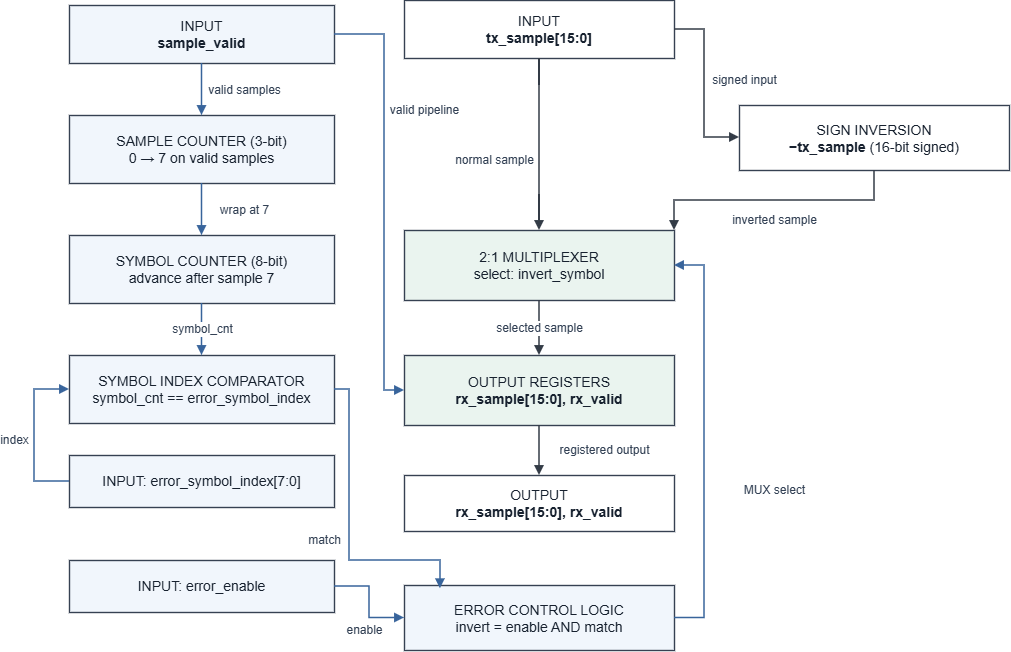

The diagram above was exported from draw.io. Its source (the exported page's mxGraphModel, read from the mxfile embedded in the PNG):
<mxGraphModel dx="1519" dy="837" grid="1" gridSize="10" guides="1" tooltips="1" connect="1" arrows="1" fold="1" page="1" pageScale="1" pageWidth="1130" pageHeight="890" math="0" shadow="0">
  <root>
    <mxCell id="0" />
    <mxCell id="1" parent="0" />
    <mxCell id="tx" parent="1" style="rounded=0;whiteSpace=wrap;html=1;strokeColor=#364152;strokeWidth=1.4;fillColor=#FFFFFF;fontSize=14;align=center;verticalAlign=middle;spacing=8;fontColor=#17212F;" value="INPUT&lt;br&gt;&lt;b&gt;tx_sample[15:0]&lt;/b&gt;" vertex="1">
      <mxGeometry height="58" width="270" x="420" y="110" as="geometry" />
    </mxCell>
    <mxCell id="neg" parent="1" style="rounded=0;whiteSpace=wrap;html=1;strokeColor=#364152;strokeWidth=1.4;fillColor=#FFFFFF;fontSize=14;align=center;verticalAlign=middle;spacing=8;fontColor=#17212F;" value="SIGN INVERSION&lt;br&gt;&lt;b&gt;−tx_sample&lt;/b&gt; (16-bit signed)" vertex="1">
      <mxGeometry height="65" width="270" x="755" y="215" as="geometry" />
    </mxCell>
    <mxCell id="mux" parent="1" style="rounded=0;whiteSpace=wrap;html=1;strokeColor=#364152;strokeWidth=1.4;fillColor=#EAF4EF;fontSize=14;align=center;verticalAlign=middle;spacing=8;fontColor=#17212F;" value="2:1 MULTIPLEXER&lt;br&gt;select: invert_symbol" vertex="1">
      <mxGeometry height="70" width="270" x="420" y="340" as="geometry" />
    </mxCell>
    <mxCell id="oreg" parent="1" style="rounded=0;whiteSpace=wrap;html=1;strokeColor=#364152;strokeWidth=1.4;fillColor=#EAF4EF;fontSize=14;align=center;verticalAlign=middle;spacing=8;fontColor=#17212F;" value="OUTPUT REGISTERS&lt;br&gt;&lt;b&gt;rx_sample[15:0], rx_valid&lt;/b&gt;" vertex="1">
      <mxGeometry height="70" width="270" x="420" y="465" as="geometry" />
    </mxCell>
    <mxCell id="out" parent="1" style="rounded=0;whiteSpace=wrap;html=1;strokeColor=#364152;strokeWidth=1.4;fillColor=#FFFFFF;fontSize=14;align=center;verticalAlign=middle;spacing=8;fontColor=#17212F;" value="OUTPUT&lt;br&gt;&lt;b&gt;rx_sample[15:0], rx_valid&lt;/b&gt;" vertex="1">
      <mxGeometry height="56" width="270" x="420" y="585" as="geometry" />
    </mxCell>
    <mxCell id="valid" parent="1" style="rounded=0;whiteSpace=wrap;html=1;strokeColor=#364152;strokeWidth=1.4;fillColor=#F1F6FC;fontSize=14;align=center;verticalAlign=middle;spacing=8;fontColor=#17212F;" value="INPUT&lt;br&gt;&lt;b&gt;sample_valid&lt;/b&gt;" vertex="1">
      <mxGeometry height="58" width="265" x="85" y="115" as="geometry" />
    </mxCell>
    <mxCell id="sc" parent="1" style="rounded=0;whiteSpace=wrap;html=1;strokeColor=#364152;strokeWidth=1.4;fillColor=#F1F6FC;fontSize=14;align=center;verticalAlign=middle;spacing=8;fontColor=#17212F;" value="SAMPLE COUNTER (3-bit)&lt;br&gt;0 → 7 on valid samples" vertex="1">
      <mxGeometry height="68" width="265" x="85" y="225" as="geometry" />
    </mxCell>
    <mxCell id="sym" parent="1" style="rounded=0;whiteSpace=wrap;html=1;strokeColor=#364152;strokeWidth=1.4;fillColor=#F1F6FC;fontSize=14;align=center;verticalAlign=middle;spacing=8;fontColor=#17212F;" value="SYMBOL COUNTER (8-bit)&lt;br&gt;advance after sample 7" vertex="1">
      <mxGeometry height="68" width="265" x="85" y="345" as="geometry" />
    </mxCell>
    <mxCell id="cmp" parent="1" style="rounded=0;whiteSpace=wrap;html=1;strokeColor=#364152;strokeWidth=1.4;fillColor=#F1F6FC;fontSize=14;align=center;verticalAlign=middle;spacing=8;fontColor=#17212F;" value="SYMBOL INDEX COMPARATOR&lt;br&gt;symbol_cnt == error_symbol_index" vertex="1">
      <mxGeometry height="68" width="265" x="85" y="465" as="geometry" />
    </mxCell>
    <mxCell id="idx" parent="1" style="rounded=0;whiteSpace=wrap;html=1;strokeColor=#364152;strokeWidth=1.4;fillColor=#F1F6FC;fontSize=14;align=center;verticalAlign=middle;spacing=8;fontColor=#17212F;" value="INPUT: error_symbol_index[7:0]" vertex="1">
      <mxGeometry height="52" width="265" x="85" y="565" as="geometry" />
    </mxCell>
    <mxCell id="en" parent="1" style="rounded=0;whiteSpace=wrap;html=1;strokeColor=#364152;strokeWidth=1.4;fillColor=#F1F6FC;fontSize=14;align=center;verticalAlign=middle;spacing=8;fontColor=#17212F;" value="INPUT: error_enable" vertex="1">
      <mxGeometry height="52" width="265" x="85" y="670" as="geometry" />
    </mxCell>
    <mxCell id="ctrl" parent="1" style="rounded=0;whiteSpace=wrap;html=1;strokeColor=#364152;strokeWidth=1.4;fillColor=#F1F6FC;fontSize=14;align=center;verticalAlign=middle;spacing=8;fontColor=#17212F;" value="ERROR CONTROL LOGIC&lt;br&gt;invert = enable AND match" vertex="1">
      <mxGeometry height="65" width="270" x="420" y="695" as="geometry" />
    </mxCell>
    <mxCell id="e0" edge="1" parent="1" source="tx" style="edgeStyle=orthogonalEdgeStyle;rounded=0;orthogonalLoop=1;jettySize=auto;html=1;endArrow=block;endFill=1;strokeWidth=1.5;strokeColor=#333B46;fontSize=12;fontColor=#334155;labelBackgroundColor=#FFFFFF;" target="mux" value="normal sample">
      <mxGeometry relative="1" x="0.186" y="-45" as="geometry">
        <mxPoint as="offset" />
        <Array as="points">
          <mxPoint x="555" y="300" />
        </Array>
      </mxGeometry>
    </mxCell>
    <mxCell id="e1" edge="1" parent="1" source="tx" style="edgeStyle=orthogonalEdgeStyle;rounded=0;orthogonalLoop=1;jettySize=auto;html=1;endArrow=block;endFill=1;strokeWidth=1.5;strokeColor=#333B46;fontSize=12;fontColor=#334155;labelBackgroundColor=#FFFFFF;" target="neg" value="signed input">
      <mxGeometry relative="1" x="-0.0636" y="40" as="geometry">
        <mxPoint as="offset" />
        <Array as="points">
          <mxPoint x="720" y="139" />
          <mxPoint x="720" y="247" />
        </Array>
      </mxGeometry>
    </mxCell>
    <mxCell id="e2" edge="1" parent="1" source="neg" style="edgeStyle=orthogonalEdgeStyle;rounded=0;orthogonalLoop=1;jettySize=auto;html=1;endArrow=block;endFill=1;strokeWidth=1.5;strokeColor=#333B46;fontSize=12;fontColor=#334155;labelBackgroundColor=#FFFFFF;" target="mux" value="inverted sample">
      <mxGeometry relative="1" y="20" as="geometry">
        <mxPoint as="offset" />
        <Array as="points">
          <mxPoint x="890" y="310" />
          <mxPoint x="690" y="310" />
        </Array>
      </mxGeometry>
    </mxCell>
    <mxCell id="e3" edge="1" parent="1" source="mux" style="edgeStyle=orthogonalEdgeStyle;rounded=0;orthogonalLoop=1;jettySize=auto;html=1;endArrow=block;endFill=1;strokeWidth=1.5;strokeColor=#333B46;fontSize=12;fontColor=#334155;labelBackgroundColor=#FFFFFF;" target="oreg" value="selected sample">
      <mxGeometry relative="1" as="geometry" />
    </mxCell>
    <mxCell id="e4" edge="1" parent="1" source="oreg" style="edgeStyle=orthogonalEdgeStyle;rounded=0;orthogonalLoop=1;jettySize=auto;html=1;endArrow=block;endFill=1;strokeWidth=1.5;strokeColor=#333B46;fontSize=12;fontColor=#334155;labelBackgroundColor=#FFFFFF;" target="out" value="registered output">
      <mxGeometry relative="1" y="65" as="geometry">
        <mxPoint as="offset" />
      </mxGeometry>
    </mxCell>
    <mxCell id="e5" edge="1" parent="1" source="valid" style="edgeStyle=orthogonalEdgeStyle;rounded=0;orthogonalLoop=1;jettySize=auto;html=1;endArrow=block;endFill=1;strokeWidth=1.5;strokeColor=#38649B;fontSize=12;fontColor=#334155;labelBackgroundColor=#FFFFFF;" target="sc" value="valid samples">
      <mxGeometry relative="1" x="0.0385" y="42" as="geometry">
        <mxPoint as="offset" />
      </mxGeometry>
    </mxCell>
    <mxCell id="e6" edge="1" parent="1" source="sc" style="edgeStyle=orthogonalEdgeStyle;rounded=0;orthogonalLoop=1;jettySize=auto;html=1;endArrow=block;endFill=1;strokeWidth=1.5;strokeColor=#38649B;fontSize=12;fontColor=#334155;labelBackgroundColor=#FFFFFF;" target="sym" value="wrap at 7">
      <mxGeometry relative="1" x="0.0385" y="42" as="geometry">
        <mxPoint as="offset" />
      </mxGeometry>
    </mxCell>
    <mxCell id="e7" edge="1" parent="1" source="sym" style="edgeStyle=orthogonalEdgeStyle;rounded=0;orthogonalLoop=1;jettySize=auto;html=1;endArrow=block;endFill=1;strokeWidth=1.5;strokeColor=#38649B;fontSize=12;fontColor=#334155;labelBackgroundColor=#FFFFFF;" target="cmp" value="symbol_cnt">
      <mxGeometry relative="1" as="geometry" />
    </mxCell>
    <mxCell id="e8" edge="1" parent="1" source="idx" style="edgeStyle=orthogonalEdgeStyle;rounded=0;orthogonalLoop=1;jettySize=auto;html=1;endArrow=block;endFill=1;strokeWidth=1.5;strokeColor=#38649B;fontSize=12;fontColor=#334155;labelBackgroundColor=#FFFFFF;" target="cmp" value="index">
      <mxGeometry relative="1" x="-0.0617" y="20" as="geometry">
        <mxPoint as="offset" />
        <Array as="points">
          <mxPoint x="50" y="591" />
          <mxPoint x="50" y="499" />
        </Array>
      </mxGeometry>
    </mxCell>
    <mxCell id="e9" edge="1" parent="1" source="cmp" style="edgeStyle=orthogonalEdgeStyle;rounded=0;orthogonalLoop=1;jettySize=auto;html=1;endArrow=block;endFill=1;strokeWidth=1.5;strokeColor=#38649B;fontSize=12;fontColor=#334155;labelBackgroundColor=#FFFFFF;entryX=0.133;entryY=0.05;entryDx=0;entryDy=0;entryPerimeter=0;" target="ctrl" value="match">
      <mxGeometry relative="1" x="0.088" y="-25" as="geometry">
        <mxPoint as="offset" />
        <Array as="points">
          <mxPoint x="365" y="499" />
          <mxPoint x="365" y="670" />
          <mxPoint x="455.9" y="670" />
        </Array>
      </mxGeometry>
    </mxCell>
    <mxCell id="e10" edge="1" parent="1" source="en" style="edgeStyle=orthogonalEdgeStyle;rounded=0;orthogonalLoop=1;jettySize=auto;html=1;endArrow=block;endFill=1;strokeWidth=1.5;strokeColor=#38649B;fontSize=12;fontColor=#334155;labelBackgroundColor=#FFFFFF;entryX=0;entryY=0.5;entryDx=0;entryDy=0;" target="ctrl" value="enable">
      <mxGeometry relative="1" x="0.3103" y="-13" as="geometry">
        <mxPoint x="8" y="13" as="offset" />
        <mxPoint x="340" y="800" as="targetPoint" />
      </mxGeometry>
    </mxCell>
    <mxCell id="e11" edge="1" parent="1" source="ctrl" style="edgeStyle=orthogonalEdgeStyle;rounded=0;orthogonalLoop=1;jettySize=auto;html=1;endArrow=block;endFill=1;strokeWidth=1.5;strokeColor=#38649B;fontSize=12;fontColor=#334155;labelBackgroundColor=#FFFFFF;" target="mux" value="MUX select">
      <mxGeometry relative="1" x="-0.2364" y="-70" as="geometry">
        <mxPoint y="-1" as="offset" />
        <Array as="points">
          <mxPoint x="720" y="728" />
          <mxPoint x="720" y="375" />
        </Array>
      </mxGeometry>
    </mxCell>
    <mxCell id="e12" edge="1" parent="1" source="valid" style="edgeStyle=orthogonalEdgeStyle;rounded=0;orthogonalLoop=1;jettySize=auto;html=1;endArrow=block;endFill=1;strokeWidth=1.5;strokeColor=#38649B;fontSize=12;fontColor=#334155;labelBackgroundColor=#FFFFFF;" target="oreg" value="valid pipeline">
      <mxGeometry relative="1" x="-0.4085" y="40" as="geometry">
        <mxPoint as="offset" />
        <Array as="points">
          <mxPoint x="400" y="144" />
          <mxPoint x="400" y="500" />
        </Array>
      </mxGeometry>
    </mxCell>
  </root>
</mxGraphModel>